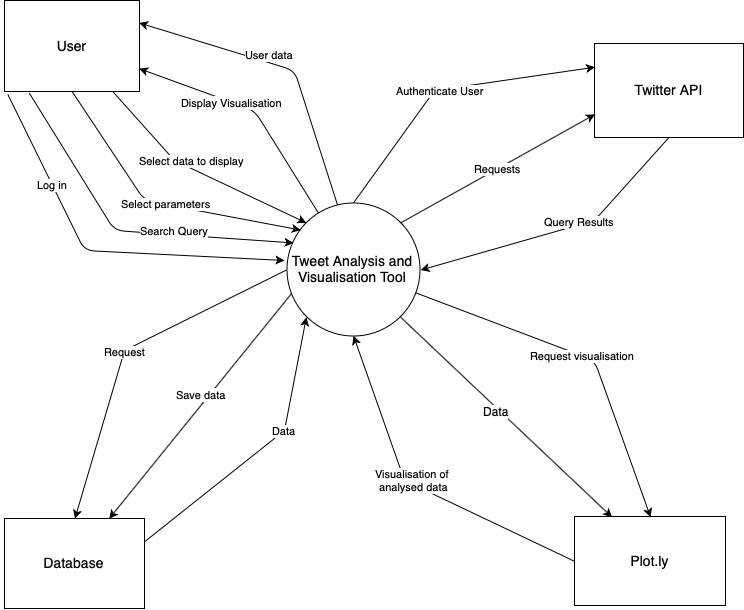

The diagram above was exported from draw.io. Its source (the exported page's mxGraphModel, read from the mxfile embedded in the PNG):
<mxGraphModel dx="1311" dy="949" grid="1" gridSize="10" guides="1" tooltips="1" connect="1" arrows="1" fold="1" page="1" pageScale="1" pageWidth="827" pageHeight="1169" math="0" shadow="0">
  <root>
    <mxCell id="0" />
    <mxCell id="1" parent="0" />
    <mxCell id="2" value="" style="rounded=1;html=1;jettySize=auto;orthogonalLoop=1;entryX=1;entryY=0.25;exitX=0.387;exitY=0.026;exitPerimeter=0;" edge="1" source="9" target="13" parent="1">
      <mxGeometry x="-0.0065" y="76" relative="1" as="geometry">
        <mxPoint x="240" y="70" as="targetPoint" />
        <Array as="points">
          <mxPoint x="320" y="180" />
        </Array>
        <mxPoint x="380" y="310" as="sourcePoint" />
        <mxPoint as="offset" />
      </mxGeometry>
    </mxCell>
    <mxCell id="3" value="Data" style="edgeStyle=none;rounded=0;html=1;exitX=0;exitY=1;entryX=1;entryY=0.25;jettySize=auto;orthogonalLoop=1;startArrow=classic;startFill=1;endArrow=none;endFill=0;" edge="1" source="9" target="10" parent="1">
      <mxGeometry x="-0.2122" relative="1" as="geometry">
        <Array as="points">
          <mxPoint x="310" y="540" />
        </Array>
        <mxPoint as="offset" />
      </mxGeometry>
    </mxCell>
    <mxCell id="4" style="edgeStyle=none;rounded=0;html=1;exitX=0;exitY=0.5;jettySize=auto;orthogonalLoop=1;entryX=0.5;entryY=0;" edge="1" source="9" target="10" parent="1">
      <mxGeometry relative="1" as="geometry">
        <mxPoint x="198.5" y="544.5" as="targetPoint" />
        <Array as="points">
          <mxPoint x="150" y="460" />
        </Array>
      </mxGeometry>
    </mxCell>
    <mxCell id="5" value="Request" style="text;html=1;resizable=0;points=[];align=center;verticalAlign=middle;labelBackgroundColor=#ffffff;fontSize=11;" vertex="1" connectable="0" parent="4">
      <mxGeometry x="-0.185" y="1" relative="1" as="geometry">
        <mxPoint x="-32.5" y="15" as="offset" />
      </mxGeometry>
    </mxCell>
    <mxCell id="6" style="rounded=0;orthogonalLoop=1;jettySize=auto;html=1;exitX=0.5;exitY=0;exitDx=0;exitDy=0;entryX=0;entryY=0.25;entryDx=0;entryDy=0;" edge="1" source="9" target="21" parent="1">
      <mxGeometry relative="1" as="geometry">
        <Array as="points">
          <mxPoint x="460" y="200" />
        </Array>
      </mxGeometry>
    </mxCell>
    <mxCell id="7" style="rounded=0;orthogonalLoop=1;jettySize=auto;html=1;exitX=0.041;exitY=0.68;exitDx=0;exitDy=0;entryX=0.75;entryY=0;entryDx=0;entryDy=0;exitPerimeter=0;" edge="1" source="9" target="10" parent="1">
      <mxGeometry relative="1" as="geometry" />
    </mxCell>
    <mxCell id="8" style="edgeStyle=none;rounded=0;orthogonalLoop=1;jettySize=auto;html=1;exitX=1;exitY=1;exitDx=0;exitDy=0;entryX=0.25;entryY=0;entryDx=0;entryDy=0;" edge="1" source="9" target="15" parent="1">
      <mxGeometry relative="1" as="geometry" />
    </mxCell>
    <mxCell id="9" value="&lt;font style=&quot;font-size: 14px&quot;&gt;Tweet Analysis and Visualisation Tool&lt;/font&gt;" style="ellipse;whiteSpace=wrap;html=1;aspect=fixed;" vertex="1" parent="1">
      <mxGeometry x="312.5" y="312.5" width="133" height="133" as="geometry" />
    </mxCell>
    <mxCell id="10" value="&lt;font style=&quot;font-size: 14px&quot;&gt;Database&lt;/font&gt;" style="rounded=0;whiteSpace=wrap;html=1;" vertex="1" parent="1">
      <mxGeometry x="30" y="628" width="140" height="90" as="geometry" />
    </mxCell>
    <mxCell id="11" value="" style="rounded=1;html=1;exitX=0.5;exitY=1;jettySize=auto;orthogonalLoop=1;fontSize=11;entryX=0.105;entryY=0.203;entryPerimeter=0;" edge="1" source="13" target="9" parent="1">
      <mxGeometry x="-0.4904" y="4" relative="1" as="geometry">
        <Array as="points">
          <mxPoint x="170" y="310" />
        </Array>
        <mxPoint as="offset" />
        <mxPoint x="283" y="382" as="targetPoint" />
      </mxGeometry>
    </mxCell>
    <mxCell id="12" value="Select parameters" style="text;html=1;resizable=0;points=[];align=center;verticalAlign=middle;labelBackgroundColor=#ffffff;fontSize=11;" vertex="1" connectable="0" parent="11">
      <mxGeometry x="-0.1757" relative="1" as="geometry">
        <mxPoint x="26.5" y="12" as="offset" />
      </mxGeometry>
    </mxCell>
    <mxCell id="13" value="&lt;font style=&quot;font-size: 14px&quot;&gt;User&lt;/font&gt;" style="rounded=0;whiteSpace=wrap;html=1;fillColor=#ffffff;strokeColor=#000000;" vertex="1" parent="1">
      <mxGeometry x="30" y="110" width="135" height="91" as="geometry" />
    </mxCell>
    <mxCell id="14" value="Visualisation of &lt;br&gt;analysed data" style="edgeStyle=none;rounded=0;html=1;exitX=0;exitY=0.5;jettySize=auto;orthogonalLoop=1;exitDx=0;exitDy=0;entryX=0.5;entryY=1;entryDx=0;entryDy=0;" edge="1" source="15" target="9" parent="1">
      <mxGeometry x="0.0513" y="-4" relative="1" as="geometry">
        <mxPoint as="offset" />
        <mxPoint x="379" y="450" as="targetPoint" />
        <Array as="points">
          <mxPoint x="430" y="590" />
        </Array>
      </mxGeometry>
    </mxCell>
    <mxCell id="15" value="&lt;font style=&quot;font-size: 14px&quot;&gt;Plot.ly&lt;/font&gt;" style="rounded=0;whiteSpace=wrap;html=1;" vertex="1" parent="1">
      <mxGeometry x="600" y="626" width="151" height="89" as="geometry" />
    </mxCell>
    <mxCell id="16" value="Request visualisation" style="endArrow=classic;html=1;entryX=0.5;entryY=0;entryDx=0;entryDy=0;" edge="1" source="9" target="15" parent="1">
      <mxGeometry width="50" height="50" relative="1" as="geometry">
        <mxPoint x="400" y="416" as="sourcePoint" />
        <mxPoint x="540" y="421" as="targetPoint" />
        <Array as="points">
          <mxPoint x="620" y="470" />
        </Array>
      </mxGeometry>
    </mxCell>
    <mxCell id="17" value="Log in" style="endArrow=classic;html=1;fontSize=11;exitX=0.028;exitY=1.031;exitPerimeter=0;" edge="1" source="13" parent="1">
      <mxGeometry x="-0.4579" width="50" height="50" relative="1" as="geometry">
        <mxPoint x="80" y="699" as="sourcePoint" />
        <mxPoint x="309.9999999999998" y="370" as="targetPoint" />
        <Array as="points">
          <mxPoint x="110" y="360" />
        </Array>
        <mxPoint as="offset" />
      </mxGeometry>
    </mxCell>
    <mxCell id="18" value="Search Query" style="endArrow=classic;html=1;fontSize=11;exitX=0.178;exitY=1.014;exitPerimeter=0;entryX=0.053;entryY=0.301;entryPerimeter=0;" edge="1" source="13" target="9" parent="1">
      <mxGeometry x="0.2968" y="4" width="50" height="50" relative="1" as="geometry">
        <mxPoint x="50" y="699" as="sourcePoint" />
        <mxPoint x="270" y="398" as="targetPoint" />
        <Array as="points">
          <mxPoint x="140" y="340" />
        </Array>
        <mxPoint as="offset" />
      </mxGeometry>
    </mxCell>
    <mxCell id="19" value="Select data to display&lt;br&gt;" style="endArrow=classic;html=1;fontSize=11;entryX=0;entryY=0;" edge="1" source="13" target="9" parent="1">
      <mxGeometry x="-0.0898" y="7" width="50" height="50" relative="1" as="geometry">
        <mxPoint x="70" y="699" as="sourcePoint" />
        <mxPoint x="120" y="649" as="targetPoint" />
        <Array as="points">
          <mxPoint x="200" y="270" />
        </Array>
        <mxPoint as="offset" />
      </mxGeometry>
    </mxCell>
    <mxCell id="20" value="Query Results" style="rounded=1;html=1;exitX=0.5;exitY=1;entryX=1;entryY=0.5;startArrow=none;startFill=0;endArrow=classic;endFill=1;jettySize=auto;orthogonalLoop=1;fontSize=11;exitDx=0;exitDy=0;entryDx=0;entryDy=0;" edge="1" source="21" target="9" parent="1">
      <mxGeometry x="-0.2122" y="-10" relative="1" as="geometry">
        <Array as="points">
          <mxPoint x="620" y="330" />
        </Array>
        <mxPoint x="-9" y="10" as="offset" />
      </mxGeometry>
    </mxCell>
    <mxCell id="21" value="&lt;font style=&quot;font-size: 14px&quot;&gt;Twitter API&lt;/font&gt;" style="rounded=0;whiteSpace=wrap;html=1;fontSize=11;fillColor=#ffffff;strokeColor=#000000;" vertex="1" parent="1">
      <mxGeometry x="620" y="153" width="149" height="94" as="geometry" />
    </mxCell>
    <mxCell id="22" value="Requests&lt;br&gt;" style="endArrow=classic;html=1;fontSize=11;entryX=0;entryY=0.75;exitX=1;exitY=0;exitDx=0;exitDy=0;entryDx=0;entryDy=0;" edge="1" source="9" target="21" parent="1">
      <mxGeometry width="50" height="50" relative="1" as="geometry">
        <mxPoint x="70" y="709" as="sourcePoint" />
        <mxPoint x="120" y="659" as="targetPoint" />
        <Array as="points" />
      </mxGeometry>
    </mxCell>
    <mxCell id="23" value="User data" style="endArrow=classic;html=1;fontSize=11;entryX=1;entryY=0.75;" edge="1" source="9" target="13" parent="1">
      <mxGeometry x="0.0382" y="-57" width="50" height="50" relative="1" as="geometry">
        <mxPoint x="70" y="709" as="sourcePoint" />
        <mxPoint x="220" y="180" as="targetPoint" />
        <Array as="points">
          <mxPoint x="280" y="220" />
        </Array>
        <mxPoint as="offset" />
      </mxGeometry>
    </mxCell>
    <mxCell id="24" value="&lt;font style=&quot;font-size: 11px&quot;&gt;Display Visualisation&lt;/font&gt;" style="text;html=1;resizable=0;points=[];align=center;verticalAlign=middle;labelBackgroundColor=#ffffff;" vertex="1" connectable="0" parent="23">
      <mxGeometry x="-0.0067" y="24" relative="1" as="geometry">
        <mxPoint x="-14" y="-31" as="offset" />
      </mxGeometry>
    </mxCell>
    <mxCell id="25" value="&lt;font&gt;&lt;font&gt;&lt;font style=&quot;font-size: 11px&quot;&gt;&lt;span style=&quot;background-color: rgb(255 , 255 , 255)&quot;&gt;Authenticate User&lt;/span&gt;&lt;/font&gt;&lt;/font&gt;&lt;/font&gt;" style="text;html=1;resizable=0;points=[];autosize=1;align=left;verticalAlign=top;spacingTop=-4;" vertex="1" parent="1">
      <mxGeometry x="420" y="191" width="100" height="20" as="geometry" />
    </mxCell>
    <mxCell id="26" value="&lt;span style=&quot;background-color: rgb(255 , 255 , 255)&quot;&gt;&lt;font style=&quot;font-size: 11px&quot;&gt;Save data&lt;/font&gt;&lt;/span&gt;" style="text;html=1;resizable=0;points=[];autosize=1;align=left;verticalAlign=top;spacingTop=-4;" vertex="1" parent="1">
      <mxGeometry x="200" y="494.5" width="70" height="20" as="geometry" />
    </mxCell>
    <mxCell id="27" value="&lt;span style=&quot;background-color: rgb(255 , 255 , 255)&quot;&gt;Data&lt;/span&gt;" style="text;html=1;resizable=0;points=[];autosize=1;align=left;verticalAlign=top;spacingTop=-4;" vertex="1" parent="1">
      <mxGeometry x="507" y="512" width="40" height="20" as="geometry" />
    </mxCell>
  </root>
</mxGraphModel>